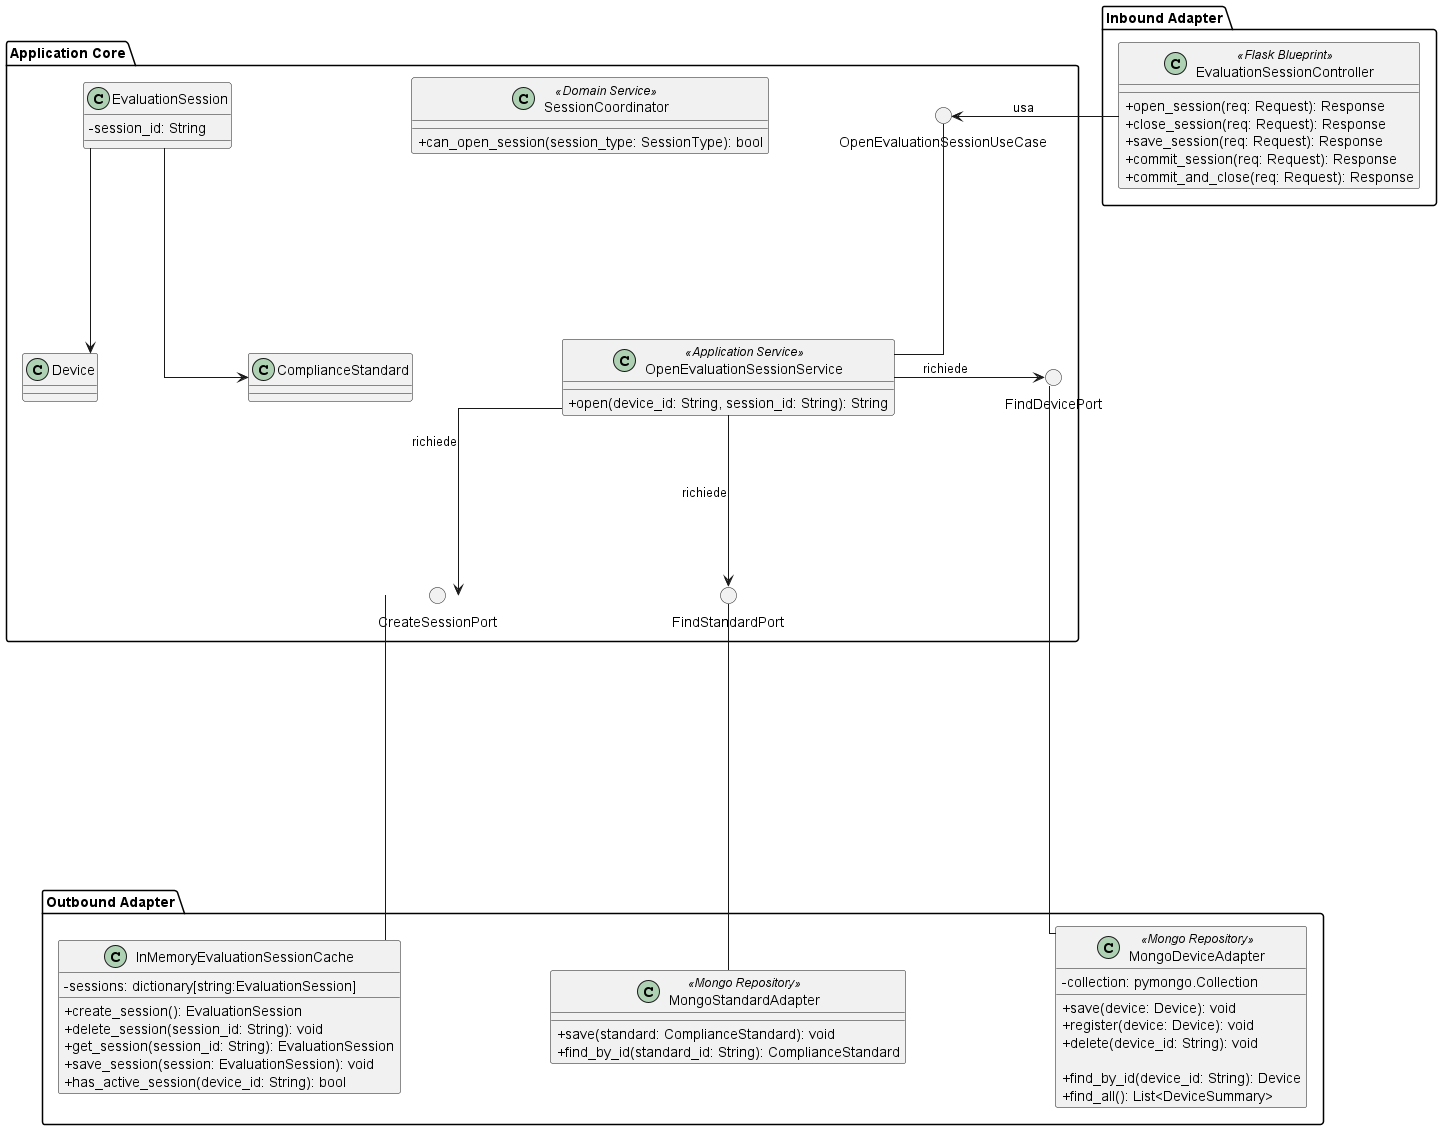

The diagram above was rendered by PlantUML. Its source (embedded in the PNG):
@startuml OpenEvaluationSession

skinparam nodesep 150
skinparam ranksep 150
skinparam classAttributeIconSize 0

package "Inbound Adapter" {
    !include InboundAdapters/EvaluationSessionController.puml
}

package "Application Core" {

    () "OpenEvaluationSessionUseCase"

    !include ApplicationServices/OpenEvaluationSessionService.puml

    class SessionCoordinator <<Domain Service>> {
        + can_open_session(session_type: SessionType): bool
    }

    () "FindDevicePort"
    () "FindStandardPort"
    () "CreateSessionPort"

    !include Domain/EvaluationSession.puml

    OpenEvaluationSessionService -up- OpenEvaluationSessionUseCase

    OpenEvaluationSessionService -right-> FindDevicePort : richiede
    OpenEvaluationSessionService --> FindStandardPort : richiede
    OpenEvaluationSessionService --> CreateSessionPort : richiede

}

package "Outbound Adapter" {
    !include OutboundAdapters/MongoDeviceAdapter.puml
    !include OutboundAdapters/MongoStandardAdapter.puml
    !include OutboundAdapters/InMemoryEvaluationSessionCache.puml
}

EvaluationSessionController -left-> OpenEvaluationSessionUseCase : usa
MongoDeviceAdapter -up- FindDevicePort
MongoStandardAdapter -up- FindStandardPort
InMemoryEvaluationSessionCache -up-- CreateSessionPort

@enduml